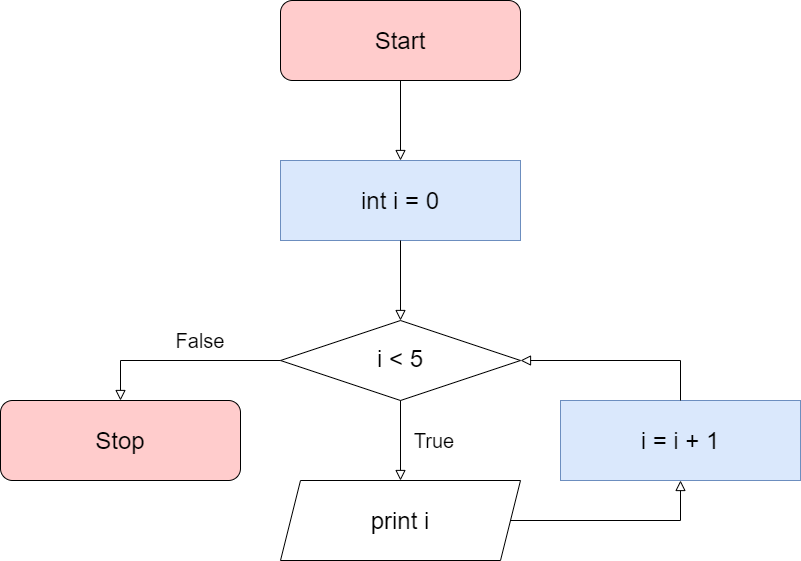

The diagram above was exported from draw.io. Its source (the exported page's mxGraphModel, read from the mxfile embedded in the PNG):
<mxGraphModel dx="1422" dy="794" grid="1" gridSize="10" guides="1" tooltips="1" connect="1" arrows="1" fold="1" page="1" pageScale="1" pageWidth="827" pageHeight="1169" math="0" shadow="0">
  <root>
    <mxCell id="WIyWlLk6GJQsqaUBKTNV-0" />
    <mxCell id="WIyWlLk6GJQsqaUBKTNV-1" parent="WIyWlLk6GJQsqaUBKTNV-0" />
    <mxCell id="WIyWlLk6GJQsqaUBKTNV-2" value="" style="rounded=0;html=1;jettySize=auto;orthogonalLoop=1;fontSize=11;endArrow=block;endFill=0;endSize=8;strokeWidth=1;shadow=0;labelBackgroundColor=none;edgeStyle=orthogonalEdgeStyle;entryX=0.5;entryY=0;entryDx=0;entryDy=0;" parent="WIyWlLk6GJQsqaUBKTNV-1" source="WIyWlLk6GJQsqaUBKTNV-3" target="TCG7OzYpN_dvVtJQ0RlW-0" edge="1">
      <mxGeometry relative="1" as="geometry" />
    </mxCell>
    <mxCell id="WIyWlLk6GJQsqaUBKTNV-3" value="&lt;font style=&quot;font-size: 24px&quot;&gt;Start&lt;/font&gt;" style="rounded=1;whiteSpace=wrap;html=1;fontSize=12;glass=0;strokeWidth=1;shadow=0;fillColor=#FFCCCC;" parent="WIyWlLk6GJQsqaUBKTNV-1" vertex="1">
      <mxGeometry x="280" y="120" width="240" height="80" as="geometry" />
    </mxCell>
    <mxCell id="WIyWlLk6GJQsqaUBKTNV-6" value="&lt;font style=&quot;font-size: 24px&quot;&gt;i &amp;lt; 5&lt;/font&gt;" style="rhombus;whiteSpace=wrap;html=1;shadow=0;fontFamily=Helvetica;fontSize=12;align=center;strokeWidth=1;spacing=6;spacingTop=-4;" parent="WIyWlLk6GJQsqaUBKTNV-1" vertex="1">
      <mxGeometry x="280" y="440" width="240" height="80" as="geometry" />
    </mxCell>
    <mxCell id="TCG7OzYpN_dvVtJQ0RlW-0" value="&lt;font style=&quot;font-size: 24px&quot;&gt;int i = 0&lt;/font&gt;" style="rounded=0;whiteSpace=wrap;html=1;fillColor=#dae8fc;strokeColor=#6c8ebf;" parent="WIyWlLk6GJQsqaUBKTNV-1" vertex="1">
      <mxGeometry x="280" y="280" width="240" height="80" as="geometry" />
    </mxCell>
    <mxCell id="TCG7OzYpN_dvVtJQ0RlW-1" value="" style="rounded=0;html=1;jettySize=auto;orthogonalLoop=1;fontSize=11;endArrow=block;endFill=0;endSize=8;strokeWidth=1;shadow=0;labelBackgroundColor=none;edgeStyle=orthogonalEdgeStyle;entryX=0.5;entryY=0;entryDx=0;entryDy=0;exitX=0.5;exitY=1;exitDx=0;exitDy=0;" parent="WIyWlLk6GJQsqaUBKTNV-1" source="TCG7OzYpN_dvVtJQ0RlW-0" target="WIyWlLk6GJQsqaUBKTNV-6" edge="1">
      <mxGeometry relative="1" as="geometry">
        <mxPoint x="350" y="210" as="sourcePoint" />
        <mxPoint x="350" y="250" as="targetPoint" />
      </mxGeometry>
    </mxCell>
    <mxCell id="TCG7OzYpN_dvVtJQ0RlW-2" value="&lt;font style=&quot;font-size: 24px&quot;&gt;print i&lt;/font&gt;" style="shape=parallelogram;perimeter=parallelogramPerimeter;whiteSpace=wrap;html=1;fixedSize=1;" parent="WIyWlLk6GJQsqaUBKTNV-1" vertex="1">
      <mxGeometry x="280" y="600" width="240" height="80" as="geometry" />
    </mxCell>
    <mxCell id="TCG7OzYpN_dvVtJQ0RlW-3" value="&lt;font style=&quot;font-size: 24px&quot;&gt;i = i + 1&lt;/font&gt;" style="rounded=0;whiteSpace=wrap;html=1;fillColor=#dae8fc;strokeColor=#6c8ebf;" parent="WIyWlLk6GJQsqaUBKTNV-1" vertex="1">
      <mxGeometry x="560" y="520" width="240" height="80" as="geometry" />
    </mxCell>
    <mxCell id="TCG7OzYpN_dvVtJQ0RlW-4" value="" style="rounded=0;html=1;jettySize=auto;orthogonalLoop=1;fontSize=11;endArrow=block;endFill=0;endSize=8;strokeWidth=1;shadow=0;labelBackgroundColor=none;edgeStyle=orthogonalEdgeStyle;entryX=0.5;entryY=1;entryDx=0;entryDy=0;exitX=1;exitY=0.5;exitDx=0;exitDy=0;" parent="WIyWlLk6GJQsqaUBKTNV-1" source="TCG7OzYpN_dvVtJQ0RlW-2" target="TCG7OzYpN_dvVtJQ0RlW-3" edge="1">
      <mxGeometry relative="1" as="geometry">
        <mxPoint x="350" y="370" as="sourcePoint" />
        <mxPoint x="350" y="410" as="targetPoint" />
      </mxGeometry>
    </mxCell>
    <mxCell id="TCG7OzYpN_dvVtJQ0RlW-5" value="" style="rounded=0;html=1;jettySize=auto;orthogonalLoop=1;fontSize=11;endArrow=block;endFill=0;endSize=8;strokeWidth=1;shadow=0;labelBackgroundColor=none;edgeStyle=orthogonalEdgeStyle;entryX=1;entryY=0.5;entryDx=0;entryDy=0;exitX=0.5;exitY=0;exitDx=0;exitDy=0;" parent="WIyWlLk6GJQsqaUBKTNV-1" source="TCG7OzYpN_dvVtJQ0RlW-3" target="WIyWlLk6GJQsqaUBKTNV-6" edge="1">
      <mxGeometry relative="1" as="geometry">
        <mxPoint x="490" y="380" as="sourcePoint" />
        <mxPoint x="350" y="330" as="targetPoint" />
      </mxGeometry>
    </mxCell>
    <mxCell id="TCG7OzYpN_dvVtJQ0RlW-6" value="&lt;font style=&quot;font-size: 24px&quot;&gt;Stop&lt;/font&gt;" style="rounded=1;whiteSpace=wrap;html=1;fontSize=12;glass=0;strokeWidth=1;shadow=0;fillColor=#FFCCCC;" parent="WIyWlLk6GJQsqaUBKTNV-1" vertex="1">
      <mxGeometry y="520" width="240" height="80" as="geometry" />
    </mxCell>
    <mxCell id="rjDTRgyHzr1JZxaewQlb-0" value="True" style="text;html=1;strokeColor=none;fillColor=none;align=center;verticalAlign=middle;whiteSpace=wrap;rounded=0;fontSize=20;" vertex="1" parent="WIyWlLk6GJQsqaUBKTNV-1">
      <mxGeometry x="414" y="550" width="40" height="20" as="geometry" />
    </mxCell>
    <mxCell id="rjDTRgyHzr1JZxaewQlb-1" value="" style="rounded=0;html=1;jettySize=auto;orthogonalLoop=1;fontSize=11;endArrow=block;endFill=0;endSize=8;strokeWidth=1;shadow=0;labelBackgroundColor=none;edgeStyle=orthogonalEdgeStyle;entryX=0.5;entryY=0;entryDx=0;entryDy=0;exitX=0.5;exitY=1;exitDx=0;exitDy=0;" edge="1" parent="WIyWlLk6GJQsqaUBKTNV-1" source="WIyWlLk6GJQsqaUBKTNV-6" target="TCG7OzYpN_dvVtJQ0RlW-2">
      <mxGeometry relative="1" as="geometry">
        <mxPoint x="410" y="370" as="sourcePoint" />
        <mxPoint x="410" y="450" as="targetPoint" />
      </mxGeometry>
    </mxCell>
    <mxCell id="rjDTRgyHzr1JZxaewQlb-2" value="" style="rounded=0;html=1;jettySize=auto;orthogonalLoop=1;fontSize=11;endArrow=block;endFill=0;endSize=8;strokeWidth=1;shadow=0;labelBackgroundColor=none;edgeStyle=orthogonalEdgeStyle;entryX=0.5;entryY=0;entryDx=0;entryDy=0;exitX=0;exitY=0.5;exitDx=0;exitDy=0;" edge="1" parent="WIyWlLk6GJQsqaUBKTNV-1" source="WIyWlLk6GJQsqaUBKTNV-6" target="TCG7OzYpN_dvVtJQ0RlW-6">
      <mxGeometry relative="1" as="geometry">
        <mxPoint x="410" y="370" as="sourcePoint" />
        <mxPoint x="410" y="450" as="targetPoint" />
      </mxGeometry>
    </mxCell>
    <mxCell id="rjDTRgyHzr1JZxaewQlb-3" value="False" style="text;html=1;strokeColor=none;fillColor=none;align=center;verticalAlign=middle;whiteSpace=wrap;rounded=0;fontSize=20;" vertex="1" parent="WIyWlLk6GJQsqaUBKTNV-1">
      <mxGeometry x="180" y="450" width="40" height="20" as="geometry" />
    </mxCell>
  </root>
</mxGraphModel>